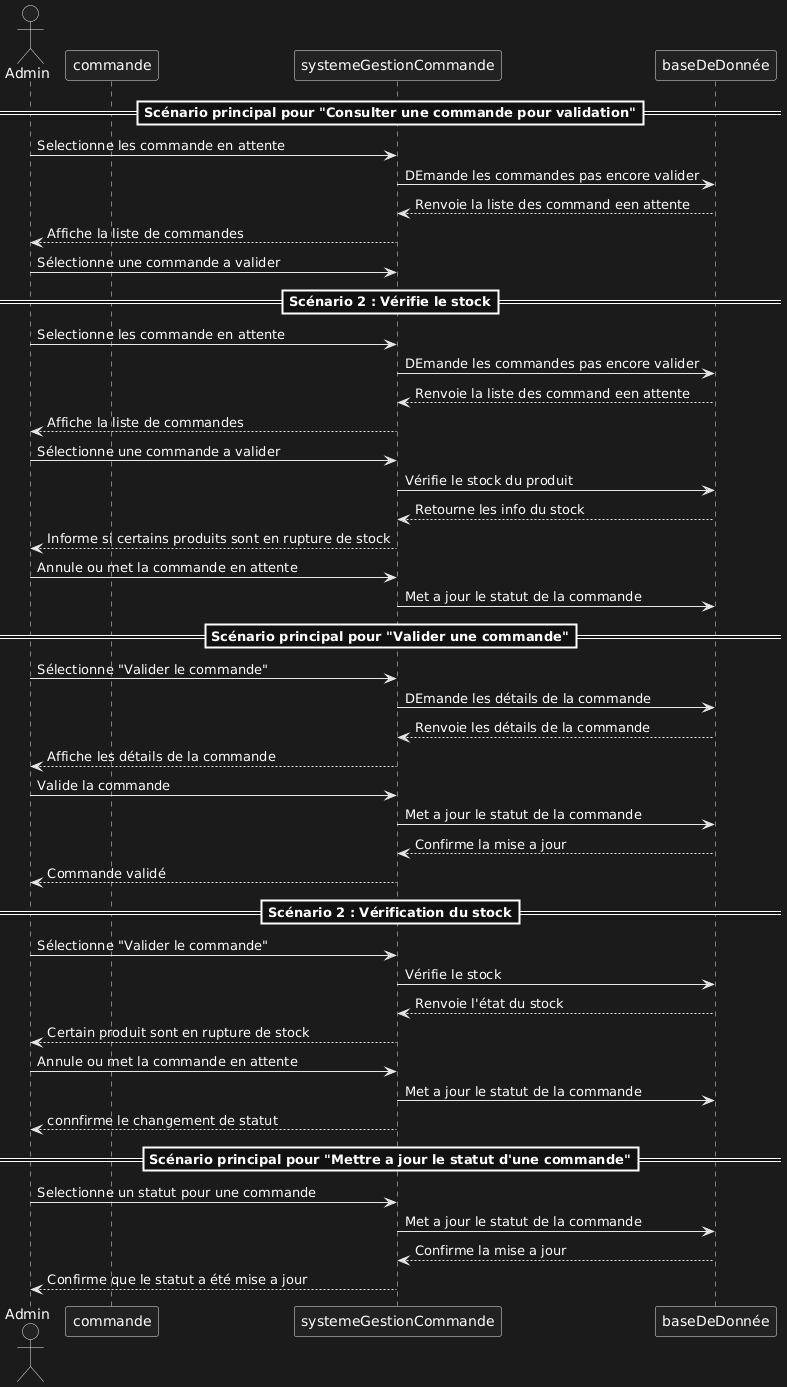

The diagram above was rendered by PlantUML. Its source (embedded in the PNG):
@startuml
'usecase d'Admin : Valider les commandes et mettre a jour leur statut

'actors list
actor Admin
participant commande
participant systemeGestionCommande as systeme
participant baseDeDonnée as base


                                           ==Scénario principal pour "Consulter une commande pour validation"==

Admin -> systeme : Selectionne les commande en attente
systeme -> base : DEmande les commandes pas encore valider
base --> systeme : Renvoie la liste des command een attente
systeme --> Admin : Affiche la liste de commandes
Admin -> systeme : Sélectionne une commande a valider

                                           ==Scénario 2 : Vérifie le stock==

Admin -> systeme : Selectionne les commande en attente
systeme -> base : DEmande les commandes pas encore valider
base --> systeme : Renvoie la liste des command een attente
systeme --> Admin : Affiche la liste de commandes
Admin -> systeme : Sélectionne une commande a valider
systeme -> base : Vérifie le stock du produit
base --> systeme : Retourne les info du stock
systeme --> Admin : Informe si certains produits sont en rupture de stock
Admin -> systeme : Annule ou met la commande en attente
systeme -> base : Met a jour le statut de la commande

                                          ==Scénario principal pour "Valider une commande"==

Admin -> systeme : Sélectionne "Valider le commande"
systeme -> base : DEmande les détails de la commande
base --> systeme : Renvoie les détails de la commande
systeme --> Admin : Affiche les détails de la commande
Admin -> systeme : Valide la commande 
systeme -> base : Met a jour le statut de la commande
base --> systeme : Confirme la mise a jour
systeme --> Admin : Commande validé

                                         ==Scénario 2 : Vérification du stock==

Admin -> systeme : Sélectionne "Valider le commande"
systeme -> base : Vérifie le stock
base --> systeme : Renvoie l'état du stock
systeme --> Admin : Certain produit sont en rupture de stock 
Admin -> systeme : Annule ou met la commande en attente
systeme -> base : Met a jour le statut de la commande
systeme --> Admin : connfirme le changement de statut

                                        ==Scénario principal pour "Mettre a jour le statut d'une commande"==

Admin -> systeme : Selectionne un statut pour une commande
systeme -> base : Met a jour le statut de la commande
base --> systeme : Confirme la mise a jour
systeme --> Admin : Confirme que le statut a été mise a jour
@enduml